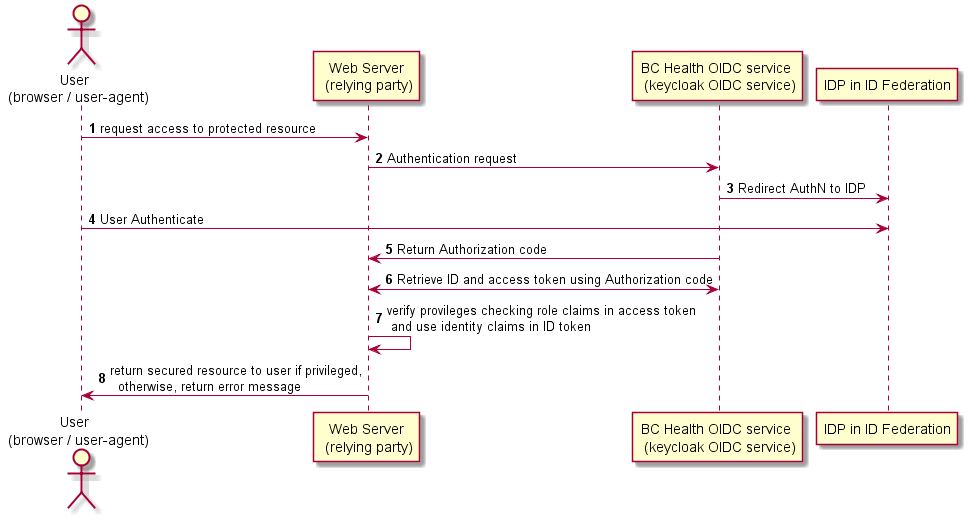

The diagram above was rendered by PlantUML. Its source (embedded in the PNG):
@startuml OIDC_grant_flow

autonumber

    actor "User  \n(browser / user-agent)"

    "User  \n(browser / user-agent)"  ->  "Web Server\n (relying party)" : request access to protected resource

    "Web Server\n (relying party)" -> "BC Health OIDC service \n (keycloak OIDC service)" : Authentication request

    "BC Health OIDC service \n (keycloak OIDC service)" -> "IDP in ID Federation" : Redirect AuthN to IDP

   "User  \n(browser / user-agent)" -> "IDP in ID Federation" : User Authenticate

    "BC Health OIDC service \n (keycloak OIDC service)" -> "Web Server\n (relying party)" : Return Authorization code

    "Web Server\n (relying party)" <-> "BC Health OIDC service \n (keycloak OIDC service)"  : Retrieve ID and access token using Authorization code

    "Web Server\n (relying party)" -> "Web Server\n (relying party)" : verify provileges checking role claims in access token \n and use identity claims in ID token
    
    "Web Server\n (relying party)" -> "User  \n(browser / user-agent)"  : return secured resource to user if privileged,\n  otherwise, return error message 
@enduml